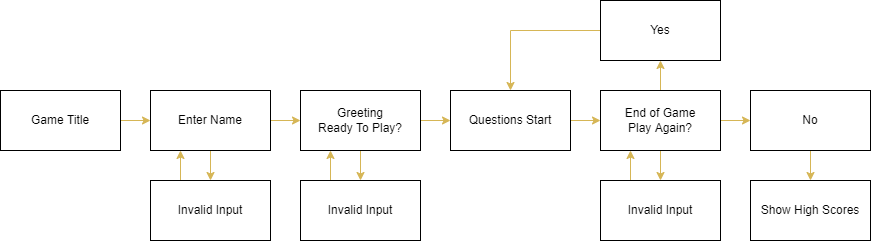

The diagram above was exported from draw.io. Its source (the exported page's mxGraphModel, read from the mxfile embedded in the PNG):
<mxGraphModel dx="1038" dy="571" grid="1" gridSize="10" guides="1" tooltips="1" connect="1" arrows="1" fold="1" page="1" pageScale="1" pageWidth="827" pageHeight="1169" math="0" shadow="0">
  <root>
    <mxCell id="0" />
    <mxCell id="1" parent="0" />
    <mxCell id="66E5g61P9UDbJKPyTwCS-3" value="" style="edgeStyle=orthogonalEdgeStyle;rounded=0;orthogonalLoop=1;jettySize=auto;html=1;fillColor=#fff2cc;strokeColor=#d6b656;" edge="1" parent="1" source="66E5g61P9UDbJKPyTwCS-1" target="66E5g61P9UDbJKPyTwCS-2">
      <mxGeometry relative="1" as="geometry" />
    </mxCell>
    <mxCell id="66E5g61P9UDbJKPyTwCS-1" value="Game Title" style="rounded=0;whiteSpace=wrap;html=1;" vertex="1" parent="1">
      <mxGeometry x="10" y="220" width="120" height="60" as="geometry" />
    </mxCell>
    <mxCell id="66E5g61P9UDbJKPyTwCS-5" value="" style="edgeStyle=orthogonalEdgeStyle;rounded=0;orthogonalLoop=1;jettySize=auto;html=1;fillColor=#fff2cc;strokeColor=#d6b656;" edge="1" parent="1" source="66E5g61P9UDbJKPyTwCS-2" target="66E5g61P9UDbJKPyTwCS-4">
      <mxGeometry relative="1" as="geometry" />
    </mxCell>
    <mxCell id="66E5g61P9UDbJKPyTwCS-7" value="" style="edgeStyle=orthogonalEdgeStyle;rounded=0;orthogonalLoop=1;jettySize=auto;html=1;fillColor=#fff2cc;strokeColor=#d6b656;" edge="1" parent="1" source="66E5g61P9UDbJKPyTwCS-2" target="66E5g61P9UDbJKPyTwCS-6">
      <mxGeometry relative="1" as="geometry" />
    </mxCell>
    <mxCell id="66E5g61P9UDbJKPyTwCS-2" value="Enter Name" style="whiteSpace=wrap;html=1;rounded=0;" vertex="1" parent="1">
      <mxGeometry x="160" y="220" width="120" height="60" as="geometry" />
    </mxCell>
    <mxCell id="66E5g61P9UDbJKPyTwCS-9" value="" style="edgeStyle=orthogonalEdgeStyle;rounded=0;orthogonalLoop=1;jettySize=auto;html=1;fillColor=#fff2cc;strokeColor=#d6b656;" edge="1" parent="1" source="66E5g61P9UDbJKPyTwCS-4" target="66E5g61P9UDbJKPyTwCS-8">
      <mxGeometry relative="1" as="geometry" />
    </mxCell>
    <mxCell id="66E5g61P9UDbJKPyTwCS-19" value="" style="edgeStyle=orthogonalEdgeStyle;rounded=0;orthogonalLoop=1;jettySize=auto;html=1;fillColor=#fff2cc;strokeColor=#d6b656;" edge="1" parent="1" source="66E5g61P9UDbJKPyTwCS-4" target="66E5g61P9UDbJKPyTwCS-18">
      <mxGeometry relative="1" as="geometry" />
    </mxCell>
    <mxCell id="66E5g61P9UDbJKPyTwCS-4" value="Greeting&lt;br&gt;Ready To Play?" style="whiteSpace=wrap;html=1;rounded=0;" vertex="1" parent="1">
      <mxGeometry x="310" y="220" width="120" height="60" as="geometry" />
    </mxCell>
    <mxCell id="66E5g61P9UDbJKPyTwCS-10" style="edgeStyle=orthogonalEdgeStyle;rounded=0;orthogonalLoop=1;jettySize=auto;html=1;exitX=0.25;exitY=0;exitDx=0;exitDy=0;entryX=0.25;entryY=1;entryDx=0;entryDy=0;fillColor=#fff2cc;strokeColor=#d6b656;" edge="1" parent="1" source="66E5g61P9UDbJKPyTwCS-6" target="66E5g61P9UDbJKPyTwCS-2">
      <mxGeometry relative="1" as="geometry" />
    </mxCell>
    <mxCell id="66E5g61P9UDbJKPyTwCS-6" value="Invalid Input" style="whiteSpace=wrap;html=1;rounded=0;" vertex="1" parent="1">
      <mxGeometry x="160" y="310" width="120" height="60" as="geometry" />
    </mxCell>
    <mxCell id="66E5g61P9UDbJKPyTwCS-14" value="" style="edgeStyle=orthogonalEdgeStyle;rounded=0;orthogonalLoop=1;jettySize=auto;html=1;fillColor=#fff2cc;strokeColor=#d6b656;" edge="1" parent="1" source="66E5g61P9UDbJKPyTwCS-8" target="66E5g61P9UDbJKPyTwCS-13">
      <mxGeometry relative="1" as="geometry" />
    </mxCell>
    <mxCell id="66E5g61P9UDbJKPyTwCS-8" value="Questions Start" style="whiteSpace=wrap;html=1;rounded=0;" vertex="1" parent="1">
      <mxGeometry x="460" y="220" width="120" height="60" as="geometry" />
    </mxCell>
    <mxCell id="66E5g61P9UDbJKPyTwCS-23" value="" style="edgeStyle=orthogonalEdgeStyle;rounded=0;orthogonalLoop=1;jettySize=auto;html=1;fillColor=#fff2cc;strokeColor=#d6b656;" edge="1" parent="1" source="66E5g61P9UDbJKPyTwCS-13" target="66E5g61P9UDbJKPyTwCS-22">
      <mxGeometry relative="1" as="geometry" />
    </mxCell>
    <mxCell id="66E5g61P9UDbJKPyTwCS-29" value="" style="edgeStyle=orthogonalEdgeStyle;rounded=0;orthogonalLoop=1;jettySize=auto;html=1;fillColor=#fff2cc;strokeColor=#d6b656;" edge="1" parent="1" source="66E5g61P9UDbJKPyTwCS-13" target="66E5g61P9UDbJKPyTwCS-26">
      <mxGeometry relative="1" as="geometry" />
    </mxCell>
    <mxCell id="66E5g61P9UDbJKPyTwCS-38" value="" style="edgeStyle=orthogonalEdgeStyle;rounded=0;orthogonalLoop=1;jettySize=auto;html=1;fillColor=#fff2cc;strokeColor=#d6b656;" edge="1" parent="1" source="66E5g61P9UDbJKPyTwCS-13" target="66E5g61P9UDbJKPyTwCS-37">
      <mxGeometry relative="1" as="geometry" />
    </mxCell>
    <mxCell id="66E5g61P9UDbJKPyTwCS-13" value="End of Game&lt;br&gt;Play Again?" style="whiteSpace=wrap;html=1;rounded=0;" vertex="1" parent="1">
      <mxGeometry x="610" y="220" width="120" height="60" as="geometry" />
    </mxCell>
    <mxCell id="66E5g61P9UDbJKPyTwCS-21" style="edgeStyle=orthogonalEdgeStyle;rounded=0;orthogonalLoop=1;jettySize=auto;html=1;exitX=0.25;exitY=0;exitDx=0;exitDy=0;entryX=0.25;entryY=1;entryDx=0;entryDy=0;fillColor=#fff2cc;strokeColor=#d6b656;" edge="1" parent="1" source="66E5g61P9UDbJKPyTwCS-18" target="66E5g61P9UDbJKPyTwCS-4">
      <mxGeometry relative="1" as="geometry" />
    </mxCell>
    <mxCell id="66E5g61P9UDbJKPyTwCS-18" value="Invalid Input" style="whiteSpace=wrap;html=1;rounded=0;" vertex="1" parent="1">
      <mxGeometry x="310" y="310" width="120" height="60" as="geometry" />
    </mxCell>
    <mxCell id="66E5g61P9UDbJKPyTwCS-24" style="edgeStyle=orthogonalEdgeStyle;rounded=0;orthogonalLoop=1;jettySize=auto;html=1;entryX=0.5;entryY=0;entryDx=0;entryDy=0;fillColor=#fff2cc;strokeColor=#d6b656;" edge="1" parent="1" source="66E5g61P9UDbJKPyTwCS-22" target="66E5g61P9UDbJKPyTwCS-8">
      <mxGeometry relative="1" as="geometry" />
    </mxCell>
    <mxCell id="66E5g61P9UDbJKPyTwCS-22" value="Yes" style="whiteSpace=wrap;html=1;rounded=0;" vertex="1" parent="1">
      <mxGeometry x="610" y="130" width="120" height="60" as="geometry" />
    </mxCell>
    <mxCell id="66E5g61P9UDbJKPyTwCS-28" value="" style="edgeStyle=orthogonalEdgeStyle;rounded=0;orthogonalLoop=1;jettySize=auto;html=1;fillColor=#fff2cc;strokeColor=#d6b656;" edge="1" parent="1" source="66E5g61P9UDbJKPyTwCS-26" target="66E5g61P9UDbJKPyTwCS-27">
      <mxGeometry relative="1" as="geometry" />
    </mxCell>
    <mxCell id="66E5g61P9UDbJKPyTwCS-26" value="No" style="rounded=0;whiteSpace=wrap;html=1;" vertex="1" parent="1">
      <mxGeometry x="760" y="220" width="120" height="60" as="geometry" />
    </mxCell>
    <mxCell id="66E5g61P9UDbJKPyTwCS-27" value="Show High Scores" style="whiteSpace=wrap;html=1;rounded=0;" vertex="1" parent="1">
      <mxGeometry x="760" y="310" width="120" height="60" as="geometry" />
    </mxCell>
    <mxCell id="66E5g61P9UDbJKPyTwCS-39" style="edgeStyle=orthogonalEdgeStyle;rounded=0;orthogonalLoop=1;jettySize=auto;html=1;exitX=0.25;exitY=0;exitDx=0;exitDy=0;entryX=0.25;entryY=1;entryDx=0;entryDy=0;fillColor=#fff2cc;strokeColor=#d6b656;" edge="1" parent="1" source="66E5g61P9UDbJKPyTwCS-37" target="66E5g61P9UDbJKPyTwCS-13">
      <mxGeometry relative="1" as="geometry" />
    </mxCell>
    <mxCell id="66E5g61P9UDbJKPyTwCS-37" value="Invalid Input" style="whiteSpace=wrap;html=1;rounded=0;" vertex="1" parent="1">
      <mxGeometry x="610" y="310" width="120" height="60" as="geometry" />
    </mxCell>
  </root>
</mxGraphModel>